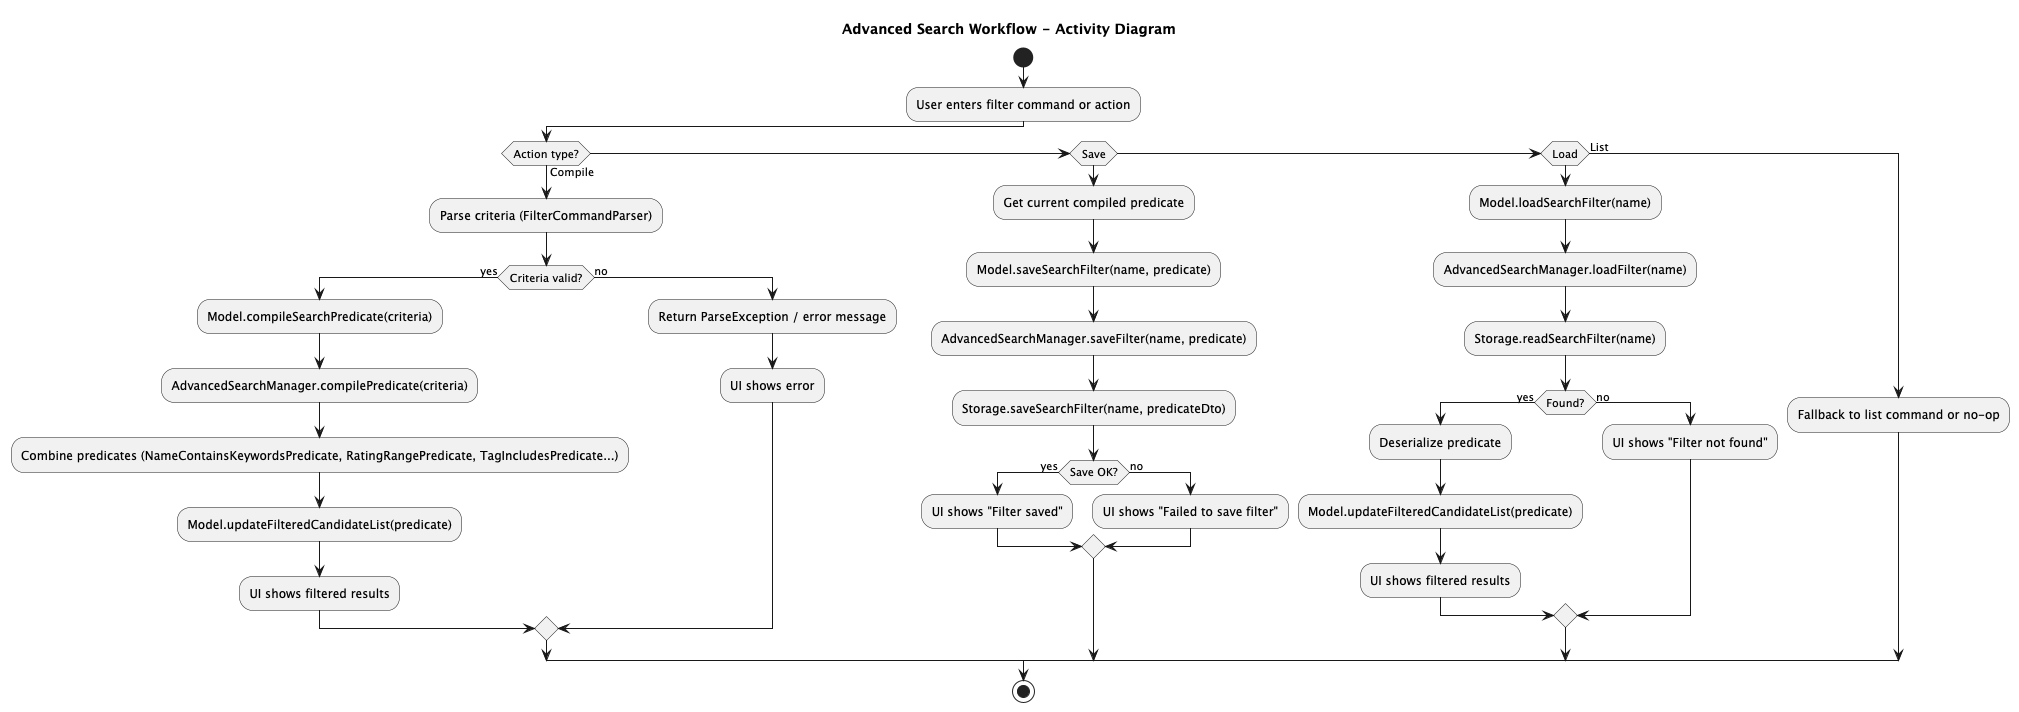

The diagram above was rendered by PlantUML. Its source (embedded in the PNG):
@startuml SearchWorkflow
title Advanced Search Workflow - Activity Diagram

start
:User enters filter command or action;
if (Action type?) then (Compile)
  :Parse criteria (FilterCommandParser);
  if (Criteria valid?) then (yes)
    :Model.compileSearchPredicate(criteria);
    :AdvancedSearchManager.compilePredicate(criteria);
    :Combine predicates (NameContainsKeywordsPredicate, RatingRangePredicate, TagIncludesPredicate...);
    :Model.updateFilteredCandidateList(predicate);
    :UI shows filtered results;
  else (no)
    :Return ParseException / error message;
    :UI shows error;
  endif
elseif (Save)
  :Get current compiled predicate;
  :Model.saveSearchFilter(name, predicate);
  :AdvancedSearchManager.saveFilter(name, predicate);
  :Storage.saveSearchFilter(name, predicateDto);
  if (Save OK?) then (yes)
    :UI shows "Filter saved";
  else (no)
    :UI shows "Failed to save filter";
  endif
elseif (Load)
  :Model.loadSearchFilter(name);
  :AdvancedSearchManager.loadFilter(name);
  :Storage.readSearchFilter(name);
  if (Found?) then (yes)
    :Deserialize predicate;
    :Model.updateFilteredCandidateList(predicate);
    :UI shows filtered results;
  else (no)
    :UI shows "Filter not found";
  endif
else (List)
  :Fallback to list command or no-op;
endif
stop

@enduml